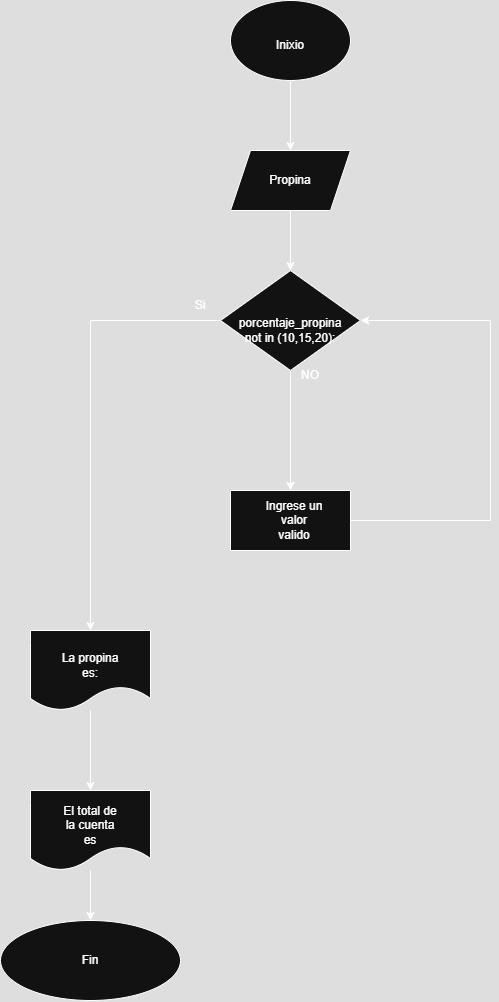

The diagram above was exported from draw.io. Its source (the exported page's mxGraphModel, read from the mxfile embedded in the PNG):
<mxGraphModel dx="1457" dy="732" grid="1" gridSize="10" guides="1" tooltips="1" connect="1" arrows="1" fold="1" page="1" pageScale="1" pageWidth="827" pageHeight="1169" math="0" shadow="0">
  <root>
    <mxCell id="0" />
    <mxCell id="1" parent="0" />
    <mxCell id="d-fBQ1qZLoFRZYcIQ0TV-8" value="" style="edgeStyle=orthogonalEdgeStyle;rounded=0;orthogonalLoop=1;jettySize=auto;html=1;" edge="1" parent="1" source="d-fBQ1qZLoFRZYcIQ0TV-1" target="d-fBQ1qZLoFRZYcIQ0TV-7">
      <mxGeometry relative="1" as="geometry" />
    </mxCell>
    <mxCell id="d-fBQ1qZLoFRZYcIQ0TV-1" value="" style="ellipse;whiteSpace=wrap;html=1;" vertex="1" parent="1">
      <mxGeometry x="380" y="80" width="120" height="80" as="geometry" />
    </mxCell>
    <mxCell id="d-fBQ1qZLoFRZYcIQ0TV-2" value="Inixio" style="text;html=1;align=center;verticalAlign=middle;whiteSpace=wrap;rounded=0;" vertex="1" parent="1">
      <mxGeometry x="410" y="110" width="60" height="30" as="geometry" />
    </mxCell>
    <mxCell id="d-fBQ1qZLoFRZYcIQ0TV-11" value="" style="edgeStyle=orthogonalEdgeStyle;rounded=0;orthogonalLoop=1;jettySize=auto;html=1;" edge="1" parent="1" source="d-fBQ1qZLoFRZYcIQ0TV-7" target="d-fBQ1qZLoFRZYcIQ0TV-10">
      <mxGeometry relative="1" as="geometry" />
    </mxCell>
    <mxCell id="d-fBQ1qZLoFRZYcIQ0TV-7" value="" style="shape=parallelogram;perimeter=parallelogramPerimeter;whiteSpace=wrap;html=1;fixedSize=1;" vertex="1" parent="1">
      <mxGeometry x="380" y="230" width="120" height="60" as="geometry" />
    </mxCell>
    <mxCell id="d-fBQ1qZLoFRZYcIQ0TV-9" value="Propina" style="text;html=1;align=center;verticalAlign=middle;whiteSpace=wrap;rounded=0;" vertex="1" parent="1">
      <mxGeometry x="410" y="245" width="60" height="30" as="geometry" />
    </mxCell>
    <mxCell id="d-fBQ1qZLoFRZYcIQ0TV-18" value="" style="edgeStyle=orthogonalEdgeStyle;rounded=0;orthogonalLoop=1;jettySize=auto;html=1;" edge="1" parent="1" source="d-fBQ1qZLoFRZYcIQ0TV-10" target="d-fBQ1qZLoFRZYcIQ0TV-15">
      <mxGeometry relative="1" as="geometry" />
    </mxCell>
    <mxCell id="d-fBQ1qZLoFRZYcIQ0TV-10" value="" style="rhombus;whiteSpace=wrap;html=1;" vertex="1" parent="1">
      <mxGeometry x="370" y="350" width="140" height="100" as="geometry" />
    </mxCell>
    <mxCell id="d-fBQ1qZLoFRZYcIQ0TV-12" value="porcentaje_propina not in (10,15,20):" style="text;html=1;align=center;verticalAlign=middle;whiteSpace=wrap;rounded=0;" vertex="1" parent="1">
      <mxGeometry x="415" y="395" width="50" height="30" as="geometry" />
    </mxCell>
    <mxCell id="d-fBQ1qZLoFRZYcIQ0TV-14" value="" style="endArrow=none;html=1;rounded=0;" edge="1" parent="1">
      <mxGeometry width="50" height="50" relative="1" as="geometry">
        <mxPoint x="240" y="400" as="sourcePoint" />
        <mxPoint x="370" y="400" as="targetPoint" />
      </mxGeometry>
    </mxCell>
    <mxCell id="d-fBQ1qZLoFRZYcIQ0TV-15" value="" style="rounded=0;whiteSpace=wrap;html=1;" vertex="1" parent="1">
      <mxGeometry x="380" y="570" width="120" height="60" as="geometry" />
    </mxCell>
    <mxCell id="d-fBQ1qZLoFRZYcIQ0TV-16" value="Ingrese un valor valido" style="text;html=1;align=center;verticalAlign=middle;whiteSpace=wrap;rounded=0;" vertex="1" parent="1">
      <mxGeometry x="414" y="585" width="60" height="30" as="geometry" />
    </mxCell>
    <mxCell id="d-fBQ1qZLoFRZYcIQ0TV-20" value="" style="endArrow=none;html=1;rounded=0;" edge="1" parent="1">
      <mxGeometry width="50" height="50" relative="1" as="geometry">
        <mxPoint x="500" y="600" as="sourcePoint" />
        <mxPoint x="640" y="600" as="targetPoint" />
      </mxGeometry>
    </mxCell>
    <mxCell id="d-fBQ1qZLoFRZYcIQ0TV-21" value="" style="endArrow=none;html=1;rounded=0;" edge="1" parent="1">
      <mxGeometry width="50" height="50" relative="1" as="geometry">
        <mxPoint x="640" y="600" as="sourcePoint" />
        <mxPoint x="640" y="400" as="targetPoint" />
      </mxGeometry>
    </mxCell>
    <mxCell id="d-fBQ1qZLoFRZYcIQ0TV-22" value="" style="endArrow=classic;html=1;rounded=0;entryX=1;entryY=0.5;entryDx=0;entryDy=0;" edge="1" parent="1" target="d-fBQ1qZLoFRZYcIQ0TV-10">
      <mxGeometry width="50" height="50" relative="1" as="geometry">
        <mxPoint x="640" y="400" as="sourcePoint" />
        <mxPoint x="690" y="350" as="targetPoint" />
      </mxGeometry>
    </mxCell>
    <mxCell id="d-fBQ1qZLoFRZYcIQ0TV-27" value="" style="endArrow=classic;html=1;rounded=0;" edge="1" parent="1">
      <mxGeometry width="50" height="50" relative="1" as="geometry">
        <mxPoint x="240" y="400" as="sourcePoint" />
        <mxPoint x="240" y="710" as="targetPoint" />
      </mxGeometry>
    </mxCell>
    <mxCell id="d-fBQ1qZLoFRZYcIQ0TV-32" value="" style="edgeStyle=orthogonalEdgeStyle;rounded=0;orthogonalLoop=1;jettySize=auto;html=1;" edge="1" parent="1" source="d-fBQ1qZLoFRZYcIQ0TV-28" target="d-fBQ1qZLoFRZYcIQ0TV-31">
      <mxGeometry relative="1" as="geometry" />
    </mxCell>
    <mxCell id="d-fBQ1qZLoFRZYcIQ0TV-28" value="" style="shape=document;whiteSpace=wrap;html=1;boundedLbl=1;" vertex="1" parent="1">
      <mxGeometry x="180" y="710" width="120" height="80" as="geometry" />
    </mxCell>
    <mxCell id="d-fBQ1qZLoFRZYcIQ0TV-29" value="La propina es:" style="text;html=1;align=center;verticalAlign=middle;whiteSpace=wrap;rounded=0;" vertex="1" parent="1">
      <mxGeometry x="210" y="730" width="60" height="30" as="geometry" />
    </mxCell>
    <mxCell id="d-fBQ1qZLoFRZYcIQ0TV-35" value="" style="edgeStyle=orthogonalEdgeStyle;rounded=0;orthogonalLoop=1;jettySize=auto;html=1;" edge="1" parent="1" source="d-fBQ1qZLoFRZYcIQ0TV-31" target="d-fBQ1qZLoFRZYcIQ0TV-34">
      <mxGeometry relative="1" as="geometry" />
    </mxCell>
    <mxCell id="d-fBQ1qZLoFRZYcIQ0TV-31" value="" style="shape=document;whiteSpace=wrap;html=1;boundedLbl=1;" vertex="1" parent="1">
      <mxGeometry x="180" y="870" width="120" height="80" as="geometry" />
    </mxCell>
    <mxCell id="d-fBQ1qZLoFRZYcIQ0TV-33" value="El total de la cuenta es" style="text;html=1;align=center;verticalAlign=middle;whiteSpace=wrap;rounded=0;" vertex="1" parent="1">
      <mxGeometry x="210" y="890" width="60" height="30" as="geometry" />
    </mxCell>
    <mxCell id="d-fBQ1qZLoFRZYcIQ0TV-34" value="" style="ellipse;whiteSpace=wrap;html=1;" vertex="1" parent="1">
      <mxGeometry x="150" y="1000" width="180" height="80" as="geometry" />
    </mxCell>
    <mxCell id="d-fBQ1qZLoFRZYcIQ0TV-36" value="Fin" style="text;html=1;align=center;verticalAlign=middle;whiteSpace=wrap;rounded=0;" vertex="1" parent="1">
      <mxGeometry x="180" y="1025" width="120" height="30" as="geometry" />
    </mxCell>
    <mxCell id="0Z_9GDQmWdJo7fTsb_zp-1" value="Si" style="text;html=1;align=center;verticalAlign=middle;whiteSpace=wrap;rounded=0;" vertex="1" parent="1">
      <mxGeometry x="320" y="370" width="60" height="30" as="geometry" />
    </mxCell>
    <mxCell id="0Z_9GDQmWdJo7fTsb_zp-2" value="NO" style="text;html=1;align=center;verticalAlign=middle;whiteSpace=wrap;rounded=0;" vertex="1" parent="1">
      <mxGeometry x="430" y="440" width="60" height="30" as="geometry" />
    </mxCell>
  </root>
</mxGraphModel>